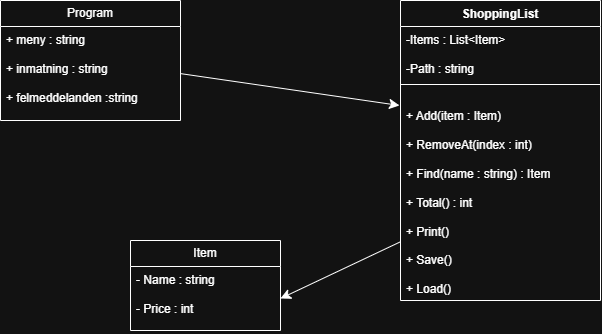

The diagram above was exported from draw.io. Its source (the exported page's mxGraphModel, read from the mxfile embedded in the PNG):
<mxGraphModel dx="789" dy="815" grid="1" gridSize="10" guides="1" tooltips="1" connect="1" arrows="1" fold="1" page="1" pageScale="1" pageWidth="850" pageHeight="1100" math="0" shadow="0">
  <root>
    <mxCell id="0" />
    <mxCell id="1" parent="0" />
    <mxCell id="2RQKmqV6goEQ9VM4W_W5-28" parent="1" style="swimlane;fontStyle=0;childLayout=stackLayout;horizontal=1;startSize=26;fillColor=none;horizontalStack=0;resizeParent=1;resizeParentMax=0;resizeLast=0;collapsible=1;marginBottom=0;whiteSpace=wrap;html=1;" value="Program" vertex="1">
      <mxGeometry height="120" width="180" x="60" y="60" as="geometry" />
    </mxCell>
    <mxCell id="2RQKmqV6goEQ9VM4W_W5-29" parent="2RQKmqV6goEQ9VM4W_W5-28" style="text;strokeColor=none;fillColor=none;align=left;verticalAlign=top;spacingLeft=4;spacingRight=4;overflow=hidden;rotatable=0;points=[[0,0.5],[1,0.5]];portConstraint=eastwest;whiteSpace=wrap;html=1;" value="&lt;div&gt;&lt;span style=&quot;background-color: transparent; color: light-dark(rgb(0, 0, 0), rgb(255, 255, 255));&quot;&gt;+ meny : string&lt;/span&gt;&lt;/div&gt;&lt;div&gt;&lt;span style=&quot;background-color: transparent; color: light-dark(rgb(0, 0, 0), rgb(255, 255, 255));&quot;&gt;&lt;br&gt;&lt;/span&gt;&lt;/div&gt;&lt;div&gt;&lt;span style=&quot;background-color: transparent; color: light-dark(rgb(0, 0, 0), rgb(255, 255, 255));&quot;&gt;+ inmatning : string&lt;/span&gt;&lt;/div&gt;&lt;div&gt;&lt;br&gt;&lt;/div&gt;&lt;div&gt;+ felmeddelanden :string&lt;/div&gt;&lt;div&gt;&lt;br&gt;&lt;/div&gt;" vertex="1">
      <mxGeometry height="94" width="180" y="26" as="geometry" />
    </mxCell>
    <mxCell id="2RQKmqV6goEQ9VM4W_W5-36" parent="1" style="swimlane;fontStyle=0;childLayout=stackLayout;horizontal=1;startSize=26;fillColor=none;horizontalStack=0;resizeParent=1;resizeParentMax=0;resizeLast=0;collapsible=1;marginBottom=0;whiteSpace=wrap;html=1;" value="Item" vertex="1">
      <mxGeometry height="90" width="150" x="190" y="300" as="geometry" />
    </mxCell>
    <mxCell id="2RQKmqV6goEQ9VM4W_W5-37" parent="2RQKmqV6goEQ9VM4W_W5-36" style="text;strokeColor=none;fillColor=none;align=left;verticalAlign=top;spacingLeft=4;spacingRight=4;overflow=hidden;rotatable=0;points=[[0,0.5],[1,0.5]];portConstraint=eastwest;whiteSpace=wrap;html=1;" value="&lt;div&gt;&lt;span style=&quot;background-color: transparent; color: light-dark(rgb(0, 0, 0), rgb(255, 255, 255));&quot;&gt;- Name : string&lt;/span&gt;&lt;/div&gt;&lt;div&gt;&lt;br&gt;&lt;/div&gt;&lt;div&gt;- Price : int&lt;/div&gt;&lt;div&gt;&lt;br&gt;&lt;/div&gt;" vertex="1">
      <mxGeometry height="64" width="150" y="26" as="geometry" />
    </mxCell>
    <mxCell id="2RQKmqV6goEQ9VM4W_W5-56" parent="1" style="swimlane;fontStyle=1;align=center;verticalAlign=top;childLayout=stackLayout;horizontal=1;startSize=26;horizontalStack=0;resizeParent=1;resizeParentMax=0;resizeLast=0;collapsible=1;marginBottom=0;whiteSpace=wrap;html=1;" value="ShoppingList" vertex="1">
      <mxGeometry height="300" width="200" x="460" y="60" as="geometry" />
    </mxCell>
    <mxCell id="2RQKmqV6goEQ9VM4W_W5-57" parent="2RQKmqV6goEQ9VM4W_W5-56" style="text;strokeColor=none;fillColor=none;align=left;verticalAlign=top;spacingLeft=4;spacingRight=4;overflow=hidden;rotatable=0;points=[[0,0.5],[1,0.5]];portConstraint=eastwest;whiteSpace=wrap;html=1;" value="-Items : List&amp;lt;Item&amp;gt;&lt;div&gt;&lt;br&gt;&lt;/div&gt;&lt;div&gt;-Path : string&lt;/div&gt;" vertex="1">
      <mxGeometry height="54" width="200" y="26" as="geometry" />
    </mxCell>
    <mxCell id="2RQKmqV6goEQ9VM4W_W5-58" parent="2RQKmqV6goEQ9VM4W_W5-56" style="line;strokeWidth=1;fillColor=none;align=left;verticalAlign=middle;spacingTop=-1;spacingLeft=3;spacingRight=3;rotatable=0;labelPosition=right;points=[];portConstraint=eastwest;strokeColor=inherit;" value="" vertex="1">
      <mxGeometry height="8" width="200" y="80" as="geometry" />
    </mxCell>
    <mxCell id="2RQKmqV6goEQ9VM4W_W5-59" parent="2RQKmqV6goEQ9VM4W_W5-56" style="text;strokeColor=none;fillColor=none;align=left;verticalAlign=top;spacingLeft=4;spacingRight=4;overflow=hidden;rotatable=0;points=[[0,0.5],[1,0.5]];portConstraint=eastwest;whiteSpace=wrap;html=1;" value="&lt;div&gt;&lt;br&gt;&lt;/div&gt;&lt;div&gt;&lt;span style=&quot;background-color: transparent; color: light-dark(rgb(0, 0, 0), rgb(255, 255, 255));&quot;&gt;+ Add(item : Item)&lt;/span&gt;&lt;/div&gt;&lt;div&gt;&lt;br&gt;&lt;/div&gt;&lt;div&gt;+ RemoveAt(index : int)&lt;/div&gt;&lt;div&gt;&lt;br&gt;&lt;/div&gt;&lt;div&gt;+ Find(name : string) : Item&lt;/div&gt;&lt;div&gt;&lt;br&gt;&lt;/div&gt;&lt;div&gt;+ Total() : int&lt;/div&gt;&lt;div&gt;&lt;br&gt;&lt;/div&gt;&lt;div&gt;+ Print()&lt;/div&gt;&lt;div&gt;&lt;br&gt;&lt;/div&gt;&lt;div&gt;+ Save()&lt;/div&gt;&lt;div&gt;&lt;br&gt;&lt;/div&gt;&lt;div&gt;+ Load()&lt;/div&gt;&lt;div&gt;&lt;br&gt;&lt;/div&gt;" vertex="1">
      <mxGeometry height="212" width="200" y="88" as="geometry" />
    </mxCell>
    <mxCell id="2RQKmqV6goEQ9VM4W_W5-60" edge="1" parent="2RQKmqV6goEQ9VM4W_W5-56" source="2RQKmqV6goEQ9VM4W_W5-56" style="edgeStyle=none;curved=1;rounded=0;orthogonalLoop=1;jettySize=auto;html=1;exitX=0.5;exitY=1;exitDx=0;exitDy=0;fontSize=12;startSize=8;endSize=8;" target="2RQKmqV6goEQ9VM4W_W5-59">
      <mxGeometry relative="1" as="geometry" />
    </mxCell>
    <mxCell id="2RQKmqV6goEQ9VM4W_W5-63" edge="1" parent="1" source="2RQKmqV6goEQ9VM4W_W5-59" style="edgeStyle=none;curved=1;rounded=0;orthogonalLoop=1;jettySize=auto;html=1;entryX=1;entryY=0.5;entryDx=0;entryDy=0;fontSize=12;startSize=8;endSize=8;" target="2RQKmqV6goEQ9VM4W_W5-37">
      <mxGeometry relative="1" as="geometry" />
    </mxCell>
    <mxCell id="2RQKmqV6goEQ9VM4W_W5-65" edge="1" parent="1" source="2RQKmqV6goEQ9VM4W_W5-28" style="edgeStyle=none;curved=1;rounded=0;orthogonalLoop=1;jettySize=auto;html=1;entryX=-0.005;entryY=0.08;entryDx=0;entryDy=0;entryPerimeter=0;fontSize=12;startSize=8;endSize=8;" target="2RQKmqV6goEQ9VM4W_W5-59">
      <mxGeometry relative="1" as="geometry" />
    </mxCell>
  </root>
</mxGraphModel>